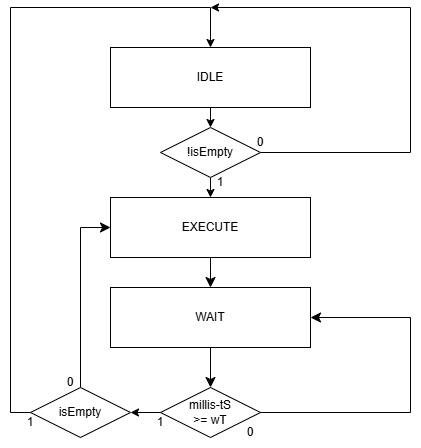

The diagram above was exported from draw.io. Its source (the exported page's mxGraphModel, read from the mxfile embedded in the PNG):
<mxGraphModel dx="997" dy="594" grid="1" gridSize="10" guides="1" tooltips="1" connect="1" arrows="1" fold="1" page="1" pageScale="1" pageWidth="827" pageHeight="1169" math="0" shadow="0">
  <root>
    <mxCell id="0" />
    <mxCell id="1" parent="0" />
    <mxCell id="BwaXgzr75BCKxHEBZm9R-29" style="edgeStyle=none;curved=1;rounded=0;orthogonalLoop=1;jettySize=auto;html=1;exitX=0.5;exitY=1;exitDx=0;exitDy=0;entryX=0.5;entryY=0;entryDx=0;entryDy=0;fontSize=12;startSize=8;endSize=8;" edge="1" parent="1" source="BwaXgzr75BCKxHEBZm9R-30" target="BwaXgzr75BCKxHEBZm9R-33">
      <mxGeometry relative="1" as="geometry" />
    </mxCell>
    <mxCell id="BwaXgzr75BCKxHEBZm9R-30" value="" style="rounded=0;whiteSpace=wrap;html=1;" vertex="1" parent="1">
      <mxGeometry x="580" y="650" width="200" height="60" as="geometry" />
    </mxCell>
    <mxCell id="BwaXgzr75BCKxHEBZm9R-31" value="EXECUTE" style="text;html=1;align=center;verticalAlign=middle;whiteSpace=wrap;rounded=0;" vertex="1" parent="1">
      <mxGeometry x="650" y="665" width="60" height="30" as="geometry" />
    </mxCell>
    <mxCell id="BwaXgzr75BCKxHEBZm9R-32" style="edgeStyle=none;curved=1;rounded=0;orthogonalLoop=1;jettySize=auto;html=1;exitX=0.5;exitY=1;exitDx=0;exitDy=0;entryX=0.5;entryY=0;entryDx=0;entryDy=0;fontSize=12;startSize=8;endSize=8;" edge="1" parent="1" source="BwaXgzr75BCKxHEBZm9R-33" target="BwaXgzr75BCKxHEBZm9R-36">
      <mxGeometry relative="1" as="geometry" />
    </mxCell>
    <mxCell id="BwaXgzr75BCKxHEBZm9R-33" value="" style="rounded=0;whiteSpace=wrap;html=1;" vertex="1" parent="1">
      <mxGeometry x="580" y="740" width="200" height="60" as="geometry" />
    </mxCell>
    <mxCell id="BwaXgzr75BCKxHEBZm9R-34" value="WAIT" style="text;html=1;align=center;verticalAlign=middle;whiteSpace=wrap;rounded=0;" vertex="1" parent="1">
      <mxGeometry x="650" y="755" width="60" height="30" as="geometry" />
    </mxCell>
    <mxCell id="BwaXgzr75BCKxHEBZm9R-35" style="edgeStyle=none;curved=0;rounded=0;orthogonalLoop=1;jettySize=auto;html=1;entryX=1;entryY=0.5;entryDx=0;entryDy=0;fontSize=12;startSize=8;endSize=8;exitX=1;exitY=0.5;exitDx=0;exitDy=0;" edge="1" parent="1" source="BwaXgzr75BCKxHEBZm9R-36" target="BwaXgzr75BCKxHEBZm9R-33">
      <mxGeometry relative="1" as="geometry">
        <mxPoint x="750" y="840" as="sourcePoint" />
        <mxPoint x="840" y="675.0000000000001" as="targetPoint" />
        <Array as="points">
          <mxPoint x="880" y="865" />
          <mxPoint x="880" y="770" />
        </Array>
      </mxGeometry>
    </mxCell>
    <mxCell id="BwaXgzr75BCKxHEBZm9R-36" value="" style="rhombus;whiteSpace=wrap;html=1;" vertex="1" parent="1">
      <mxGeometry x="630" y="840" width="100" height="50" as="geometry" />
    </mxCell>
    <mxCell id="BwaXgzr75BCKxHEBZm9R-37" style="edgeStyle=orthogonalEdgeStyle;rounded=0;orthogonalLoop=1;jettySize=auto;html=1;exitX=0.5;exitY=1;exitDx=0;exitDy=0;entryX=0.5;entryY=0;entryDx=0;entryDy=0;" edge="1" parent="1" source="BwaXgzr75BCKxHEBZm9R-38" target="BwaXgzr75BCKxHEBZm9R-52">
      <mxGeometry relative="1" as="geometry" />
    </mxCell>
    <mxCell id="BwaXgzr75BCKxHEBZm9R-38" value="" style="rounded=0;whiteSpace=wrap;html=1;" vertex="1" parent="1">
      <mxGeometry x="580" y="500" width="200" height="60" as="geometry" />
    </mxCell>
    <mxCell id="BwaXgzr75BCKxHEBZm9R-39" value="IDLE" style="text;html=1;align=center;verticalAlign=middle;whiteSpace=wrap;rounded=0;" vertex="1" parent="1">
      <mxGeometry x="650" y="515" width="60" height="30" as="geometry" />
    </mxCell>
    <mxCell id="BwaXgzr75BCKxHEBZm9R-40" value="millis-tS &amp;gt;= wT" style="text;html=1;align=center;verticalAlign=middle;whiteSpace=wrap;rounded=0;" vertex="1" parent="1">
      <mxGeometry x="650" y="850" width="60" height="30" as="geometry" />
    </mxCell>
    <mxCell id="BwaXgzr75BCKxHEBZm9R-41" value="0" style="text;html=1;align=center;verticalAlign=middle;whiteSpace=wrap;rounded=0;" vertex="1" parent="1">
      <mxGeometry x="690" y="870" width="60" height="30" as="geometry" />
    </mxCell>
    <mxCell id="BwaXgzr75BCKxHEBZm9R-42" value="1" style="text;html=1;align=center;verticalAlign=middle;whiteSpace=wrap;rounded=0;" vertex="1" parent="1">
      <mxGeometry x="600" y="860" width="60" height="30" as="geometry" />
    </mxCell>
    <mxCell id="BwaXgzr75BCKxHEBZm9R-43" style="edgeStyle=orthogonalEdgeStyle;rounded=0;orthogonalLoop=1;jettySize=auto;html=1;exitX=0;exitY=0.5;exitDx=0;exitDy=0;entryX=0.5;entryY=0;entryDx=0;entryDy=0;" edge="1" parent="1" source="BwaXgzr75BCKxHEBZm9R-45" target="BwaXgzr75BCKxHEBZm9R-38">
      <mxGeometry relative="1" as="geometry">
        <mxPoint x="597" y="497" as="targetPoint" />
        <Array as="points">
          <mxPoint x="480" y="865" />
          <mxPoint x="480" y="460" />
          <mxPoint x="680" y="460" />
        </Array>
      </mxGeometry>
    </mxCell>
    <mxCell id="BwaXgzr75BCKxHEBZm9R-44" style="edgeStyle=none;curved=0;rounded=0;orthogonalLoop=1;jettySize=auto;html=1;exitX=0.5;exitY=0;exitDx=0;exitDy=0;entryX=0;entryY=0.5;entryDx=0;entryDy=0;fontSize=12;startSize=8;endSize=8;" edge="1" parent="1" source="BwaXgzr75BCKxHEBZm9R-45" target="BwaXgzr75BCKxHEBZm9R-30">
      <mxGeometry relative="1" as="geometry">
        <Array as="points">
          <mxPoint x="550" y="680" />
        </Array>
      </mxGeometry>
    </mxCell>
    <mxCell id="BwaXgzr75BCKxHEBZm9R-45" value="" style="rhombus;whiteSpace=wrap;html=1;" vertex="1" parent="1">
      <mxGeometry x="500" y="840" width="100" height="50" as="geometry" />
    </mxCell>
    <mxCell id="BwaXgzr75BCKxHEBZm9R-46" value="isEmpty" style="text;html=1;align=center;verticalAlign=middle;whiteSpace=wrap;rounded=0;" vertex="1" parent="1">
      <mxGeometry x="520" y="850" width="60" height="30" as="geometry" />
    </mxCell>
    <mxCell id="BwaXgzr75BCKxHEBZm9R-47" value="&lt;div&gt;0&lt;/div&gt;" style="text;html=1;align=center;verticalAlign=middle;whiteSpace=wrap;rounded=0;" vertex="1" parent="1">
      <mxGeometry x="510" y="820" width="60" height="30" as="geometry" />
    </mxCell>
    <mxCell id="BwaXgzr75BCKxHEBZm9R-48" value="1" style="text;html=1;align=center;verticalAlign=middle;whiteSpace=wrap;rounded=0;" vertex="1" parent="1">
      <mxGeometry x="470" y="860" width="60" height="30" as="geometry" />
    </mxCell>
    <mxCell id="BwaXgzr75BCKxHEBZm9R-49" style="edgeStyle=orthogonalEdgeStyle;rounded=0;orthogonalLoop=1;jettySize=auto;html=1;exitX=0;exitY=0.5;exitDx=0;exitDy=0;entryX=1;entryY=0.5;entryDx=0;entryDy=0;" edge="1" parent="1" source="BwaXgzr75BCKxHEBZm9R-36" target="BwaXgzr75BCKxHEBZm9R-45">
      <mxGeometry relative="1" as="geometry" />
    </mxCell>
    <mxCell id="BwaXgzr75BCKxHEBZm9R-50" style="edgeStyle=orthogonalEdgeStyle;rounded=0;orthogonalLoop=1;jettySize=auto;html=1;exitX=0.5;exitY=1;exitDx=0;exitDy=0;entryX=0.5;entryY=0;entryDx=0;entryDy=0;" edge="1" parent="1" source="BwaXgzr75BCKxHEBZm9R-52" target="BwaXgzr75BCKxHEBZm9R-30">
      <mxGeometry relative="1" as="geometry" />
    </mxCell>
    <mxCell id="BwaXgzr75BCKxHEBZm9R-51" style="edgeStyle=orthogonalEdgeStyle;rounded=0;orthogonalLoop=1;jettySize=auto;html=1;exitX=1;exitY=0.5;exitDx=0;exitDy=0;" edge="1" parent="1" source="BwaXgzr75BCKxHEBZm9R-52">
      <mxGeometry relative="1" as="geometry">
        <mxPoint x="680" y="460" as="targetPoint" />
        <Array as="points">
          <mxPoint x="880" y="605" />
          <mxPoint x="880" y="460" />
        </Array>
      </mxGeometry>
    </mxCell>
    <mxCell id="BwaXgzr75BCKxHEBZm9R-52" value="" style="rhombus;whiteSpace=wrap;html=1;" vertex="1" parent="1">
      <mxGeometry x="630" y="580" width="100" height="50" as="geometry" />
    </mxCell>
    <mxCell id="BwaXgzr75BCKxHEBZm9R-53" value="1" style="text;html=1;align=center;verticalAlign=middle;whiteSpace=wrap;rounded=0;" vertex="1" parent="1">
      <mxGeometry x="660" y="620" width="60" height="30" as="geometry" />
    </mxCell>
    <mxCell id="BwaXgzr75BCKxHEBZm9R-54" value="!isEmpty" style="text;html=1;align=center;verticalAlign=middle;whiteSpace=wrap;rounded=0;" vertex="1" parent="1">
      <mxGeometry x="650" y="590" width="60" height="30" as="geometry" />
    </mxCell>
    <mxCell id="BwaXgzr75BCKxHEBZm9R-55" value="0" style="text;html=1;align=center;verticalAlign=middle;whiteSpace=wrap;rounded=0;" vertex="1" parent="1">
      <mxGeometry x="700" y="580" width="60" height="30" as="geometry" />
    </mxCell>
  </root>
</mxGraphModel>